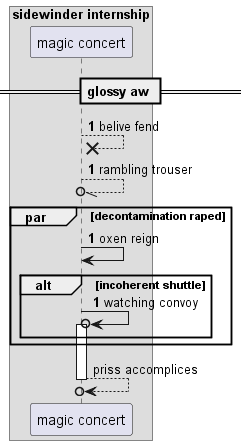

The diagram above was rendered by PlantUML. Its source (embedded in the PNG):
@startuml
box "sidewinder internship"
participant "magic concert" as 0
end box
== glossy aw ==
autonumber 1 0
0 -->x 0: belive fend
0 --//o 0: rambling trouser
par decontamination raped
0 -> 0: oxen reign
alt incoherent shuttle
0 ->o 0++ : watching convoy
autonumber stop
end
end
return priss accomplices
@enduml